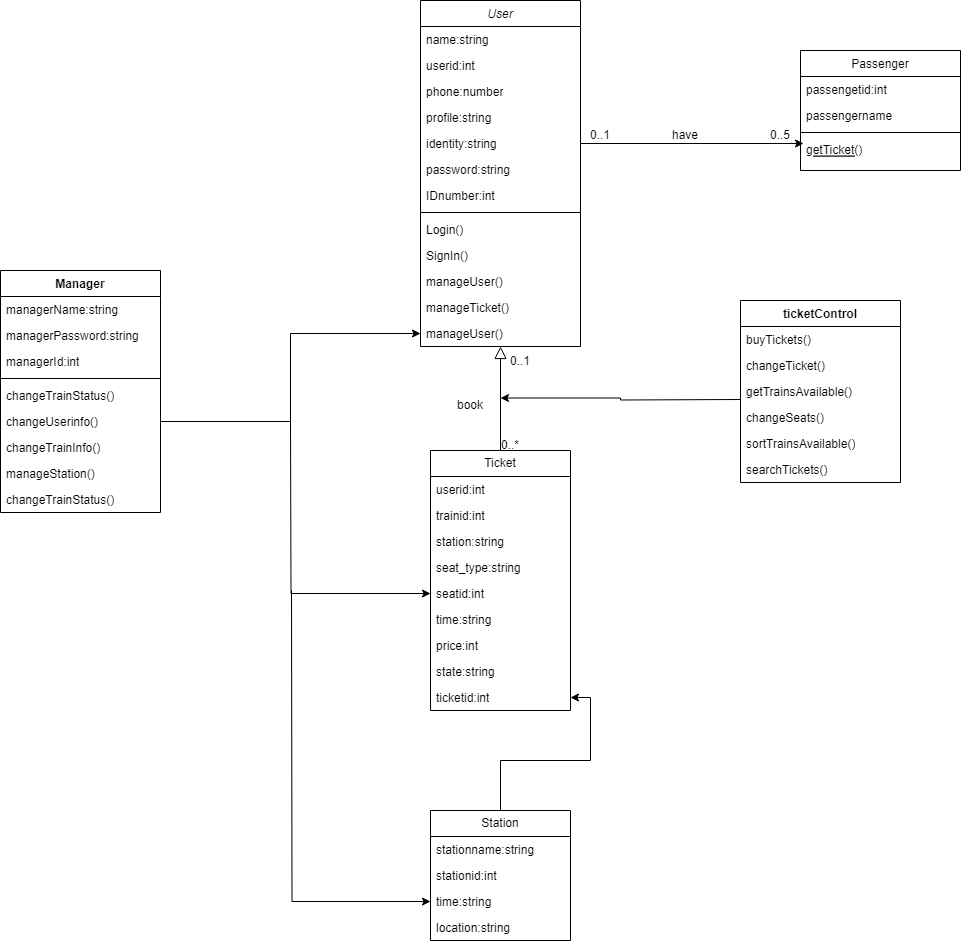

The diagram above was exported from draw.io. Its source (the exported page's mxGraphModel, read from the mxfile embedded in the PNG):
<mxGraphModel dx="1372" dy="836" grid="1" gridSize="10" guides="1" tooltips="1" connect="1" arrows="1" fold="1" page="1" pageScale="1" pageWidth="827" pageHeight="1169" math="0" shadow="0">
  <root>
    <mxCell id="WIyWlLk6GJQsqaUBKTNV-0" />
    <mxCell id="WIyWlLk6GJQsqaUBKTNV-1" parent="WIyWlLk6GJQsqaUBKTNV-0" />
    <mxCell id="zkfFHV4jXpPFQw0GAbJ--0" value="User" style="swimlane;fontStyle=2;align=center;verticalAlign=top;childLayout=stackLayout;horizontal=1;startSize=26;horizontalStack=0;resizeParent=1;resizeLast=0;collapsible=1;marginBottom=0;rounded=0;shadow=0;strokeWidth=1;" parent="WIyWlLk6GJQsqaUBKTNV-1" vertex="1">
      <mxGeometry x="460" y="90" width="160" height="346" as="geometry">
        <mxRectangle x="230" y="140" width="160" height="26" as="alternateBounds" />
      </mxGeometry>
    </mxCell>
    <mxCell id="zkfFHV4jXpPFQw0GAbJ--1" value="name:string" style="text;align=left;verticalAlign=top;spacingLeft=4;spacingRight=4;overflow=hidden;rotatable=0;points=[[0,0.5],[1,0.5]];portConstraint=eastwest;" parent="zkfFHV4jXpPFQw0GAbJ--0" vertex="1">
      <mxGeometry y="26" width="160" height="26" as="geometry" />
    </mxCell>
    <mxCell id="lL6362OkUDtR5zO6cY8x-33" value="userid:int" style="text;strokeColor=none;fillColor=none;align=left;verticalAlign=top;spacingLeft=4;spacingRight=4;overflow=hidden;rotatable=0;points=[[0,0.5],[1,0.5]];portConstraint=eastwest;whiteSpace=wrap;html=1;" vertex="1" parent="zkfFHV4jXpPFQw0GAbJ--0">
      <mxGeometry y="52" width="160" height="26" as="geometry" />
    </mxCell>
    <mxCell id="lL6362OkUDtR5zO6cY8x-34" value="phone:number" style="text;strokeColor=none;fillColor=none;align=left;verticalAlign=top;spacingLeft=4;spacingRight=4;overflow=hidden;rotatable=0;points=[[0,0.5],[1,0.5]];portConstraint=eastwest;whiteSpace=wrap;html=1;" vertex="1" parent="zkfFHV4jXpPFQw0GAbJ--0">
      <mxGeometry y="78" width="160" height="26" as="geometry" />
    </mxCell>
    <mxCell id="lL6362OkUDtR5zO6cY8x-35" value="profile:string" style="text;strokeColor=none;fillColor=none;align=left;verticalAlign=top;spacingLeft=4;spacingRight=4;overflow=hidden;rotatable=0;points=[[0,0.5],[1,0.5]];portConstraint=eastwest;whiteSpace=wrap;html=1;" vertex="1" parent="zkfFHV4jXpPFQw0GAbJ--0">
      <mxGeometry y="104" width="160" height="26" as="geometry" />
    </mxCell>
    <mxCell id="lL6362OkUDtR5zO6cY8x-32" value="identity:string" style="text;strokeColor=none;fillColor=none;align=left;verticalAlign=top;spacingLeft=4;spacingRight=4;overflow=hidden;rotatable=0;points=[[0,0.5],[1,0.5]];portConstraint=eastwest;whiteSpace=wrap;html=1;" vertex="1" parent="zkfFHV4jXpPFQw0GAbJ--0">
      <mxGeometry y="130" width="160" height="26" as="geometry" />
    </mxCell>
    <mxCell id="zkfFHV4jXpPFQw0GAbJ--3" value="password:string" style="text;align=left;verticalAlign=top;spacingLeft=4;spacingRight=4;overflow=hidden;rotatable=0;points=[[0,0.5],[1,0.5]];portConstraint=eastwest;rounded=0;shadow=0;html=0;" parent="zkfFHV4jXpPFQw0GAbJ--0" vertex="1">
      <mxGeometry y="156" width="160" height="26" as="geometry" />
    </mxCell>
    <mxCell id="zkfFHV4jXpPFQw0GAbJ--2" value="IDnumber:int" style="text;align=left;verticalAlign=top;spacingLeft=4;spacingRight=4;overflow=hidden;rotatable=0;points=[[0,0.5],[1,0.5]];portConstraint=eastwest;rounded=0;shadow=0;html=0;" parent="zkfFHV4jXpPFQw0GAbJ--0" vertex="1">
      <mxGeometry y="182" width="160" height="26" as="geometry" />
    </mxCell>
    <mxCell id="lL6362OkUDtR5zO6cY8x-0" value="" style="line;html=1;strokeWidth=1;align=left;verticalAlign=middle;spacingTop=-1;spacingLeft=3;spacingRight=3;rotatable=0;labelPosition=right;points=[];portConstraint=eastwest;" vertex="1" parent="zkfFHV4jXpPFQw0GAbJ--0">
      <mxGeometry y="208" width="160" height="8" as="geometry" />
    </mxCell>
    <mxCell id="lL6362OkUDtR5zO6cY8x-2" value="Login()" style="text;align=left;verticalAlign=top;spacingLeft=4;spacingRight=4;overflow=hidden;rotatable=0;points=[[0,0.5],[1,0.5]];portConstraint=eastwest;rounded=0;shadow=0;html=0;" vertex="1" parent="zkfFHV4jXpPFQw0GAbJ--0">
      <mxGeometry y="216" width="160" height="26" as="geometry" />
    </mxCell>
    <mxCell id="lL6362OkUDtR5zO6cY8x-3" value="SignIn()" style="text;align=left;verticalAlign=top;spacingLeft=4;spacingRight=4;overflow=hidden;rotatable=0;points=[[0,0.5],[1,0.5]];portConstraint=eastwest;rounded=0;shadow=0;html=0;" vertex="1" parent="zkfFHV4jXpPFQw0GAbJ--0">
      <mxGeometry y="242" width="160" height="26" as="geometry" />
    </mxCell>
    <mxCell id="lL6362OkUDtR5zO6cY8x-4" value="manageUser()" style="text;align=left;verticalAlign=top;spacingLeft=4;spacingRight=4;overflow=hidden;rotatable=0;points=[[0,0.5],[1,0.5]];portConstraint=eastwest;rounded=0;shadow=0;html=0;" vertex="1" parent="zkfFHV4jXpPFQw0GAbJ--0">
      <mxGeometry y="268" width="160" height="26" as="geometry" />
    </mxCell>
    <mxCell id="lL6362OkUDtR5zO6cY8x-41" value="manageTicket()" style="text;align=left;verticalAlign=top;spacingLeft=4;spacingRight=4;overflow=hidden;rotatable=0;points=[[0,0.5],[1,0.5]];portConstraint=eastwest;rounded=0;shadow=0;html=0;" vertex="1" parent="zkfFHV4jXpPFQw0GAbJ--0">
      <mxGeometry y="294" width="160" height="26" as="geometry" />
    </mxCell>
    <mxCell id="lL6362OkUDtR5zO6cY8x-42" value="manageUser()" style="text;align=left;verticalAlign=top;spacingLeft=4;spacingRight=4;overflow=hidden;rotatable=0;points=[[0,0.5],[1,0.5]];portConstraint=eastwest;rounded=0;shadow=0;html=0;" vertex="1" parent="zkfFHV4jXpPFQw0GAbJ--0">
      <mxGeometry y="320" width="160" height="26" as="geometry" />
    </mxCell>
    <mxCell id="zkfFHV4jXpPFQw0GAbJ--6" value="Passenger" style="swimlane;fontStyle=0;align=center;verticalAlign=top;childLayout=stackLayout;horizontal=1;startSize=26;horizontalStack=0;resizeParent=1;resizeLast=0;collapsible=1;marginBottom=0;rounded=0;shadow=0;strokeWidth=1;" parent="WIyWlLk6GJQsqaUBKTNV-1" vertex="1">
      <mxGeometry x="840" y="140" width="160" height="120" as="geometry">
        <mxRectangle x="130" y="380" width="160" height="26" as="alternateBounds" />
      </mxGeometry>
    </mxCell>
    <mxCell id="zkfFHV4jXpPFQw0GAbJ--7" value="passengetid:int" style="text;align=left;verticalAlign=top;spacingLeft=4;spacingRight=4;overflow=hidden;rotatable=0;points=[[0,0.5],[1,0.5]];portConstraint=eastwest;" parent="zkfFHV4jXpPFQw0GAbJ--6" vertex="1">
      <mxGeometry y="26" width="160" height="26" as="geometry" />
    </mxCell>
    <mxCell id="zkfFHV4jXpPFQw0GAbJ--8" value="passengername" style="text;align=left;verticalAlign=top;spacingLeft=4;spacingRight=4;overflow=hidden;rotatable=0;points=[[0,0.5],[1,0.5]];portConstraint=eastwest;rounded=0;shadow=0;html=0;" parent="zkfFHV4jXpPFQw0GAbJ--6" vertex="1">
      <mxGeometry y="52" width="160" height="26" as="geometry" />
    </mxCell>
    <mxCell id="zkfFHV4jXpPFQw0GAbJ--9" value="" style="line;html=1;strokeWidth=1;align=left;verticalAlign=middle;spacingTop=-1;spacingLeft=3;spacingRight=3;rotatable=0;labelPosition=right;points=[];portConstraint=eastwest;" parent="zkfFHV4jXpPFQw0GAbJ--6" vertex="1">
      <mxGeometry y="78" width="160" height="8" as="geometry" />
    </mxCell>
    <mxCell id="zkfFHV4jXpPFQw0GAbJ--10" value="getTicket()" style="text;align=left;verticalAlign=top;spacingLeft=4;spacingRight=4;overflow=hidden;rotatable=0;points=[[0,0.5],[1,0.5]];portConstraint=eastwest;fontStyle=4" parent="zkfFHV4jXpPFQw0GAbJ--6" vertex="1">
      <mxGeometry y="86" width="160" height="26" as="geometry" />
    </mxCell>
    <mxCell id="zkfFHV4jXpPFQw0GAbJ--16" value="" style="endArrow=block;endSize=10;endFill=0;shadow=0;strokeWidth=1;rounded=0;edgeStyle=elbowEdgeStyle;elbow=vertical;exitX=0.5;exitY=0;exitDx=0;exitDy=0;" parent="WIyWlLk6GJQsqaUBKTNV-1" source="lL6362OkUDtR5zO6cY8x-22" target="zkfFHV4jXpPFQw0GAbJ--0" edge="1">
      <mxGeometry width="160" relative="1" as="geometry">
        <mxPoint x="540" y="690" as="sourcePoint" />
        <mxPoint x="310" y="271" as="targetPoint" />
      </mxGeometry>
    </mxCell>
    <mxCell id="lL6362OkUDtR5zO6cY8x-67" value="" style="edgeStyle=orthogonalEdgeStyle;rounded=0;orthogonalLoop=1;jettySize=auto;html=1;" edge="1" parent="WIyWlLk6GJQsqaUBKTNV-1" source="lL6362OkUDtR5zO6cY8x-7" target="lL6362OkUDtR5zO6cY8x-30">
      <mxGeometry relative="1" as="geometry" />
    </mxCell>
    <mxCell id="lL6362OkUDtR5zO6cY8x-7" value="Station" style="swimlane;fontStyle=0;childLayout=stackLayout;horizontal=1;startSize=26;fillColor=none;horizontalStack=0;resizeParent=1;resizeParentMax=0;resizeLast=0;collapsible=1;marginBottom=0;whiteSpace=wrap;html=1;" vertex="1" parent="WIyWlLk6GJQsqaUBKTNV-1">
      <mxGeometry x="470" y="900" width="140" height="130" as="geometry">
        <mxRectangle x="330" y="880" width="80" height="30" as="alternateBounds" />
      </mxGeometry>
    </mxCell>
    <mxCell id="lL6362OkUDtR5zO6cY8x-8" value="stationname:string" style="text;strokeColor=none;fillColor=none;align=left;verticalAlign=top;spacingLeft=4;spacingRight=4;overflow=hidden;rotatable=0;points=[[0,0.5],[1,0.5]];portConstraint=eastwest;whiteSpace=wrap;html=1;" vertex="1" parent="lL6362OkUDtR5zO6cY8x-7">
      <mxGeometry y="26" width="140" height="26" as="geometry" />
    </mxCell>
    <mxCell id="lL6362OkUDtR5zO6cY8x-9" value="stationid:int" style="text;strokeColor=none;fillColor=none;align=left;verticalAlign=top;spacingLeft=4;spacingRight=4;overflow=hidden;rotatable=0;points=[[0,0.5],[1,0.5]];portConstraint=eastwest;whiteSpace=wrap;html=1;" vertex="1" parent="lL6362OkUDtR5zO6cY8x-7">
      <mxGeometry y="52" width="140" height="26" as="geometry" />
    </mxCell>
    <mxCell id="lL6362OkUDtR5zO6cY8x-87" style="edgeStyle=orthogonalEdgeStyle;rounded=0;orthogonalLoop=1;jettySize=auto;html=1;" edge="1" parent="lL6362OkUDtR5zO6cY8x-7" target="lL6362OkUDtR5zO6cY8x-10">
      <mxGeometry relative="1" as="geometry">
        <mxPoint x="-139" y="-220" as="sourcePoint" />
      </mxGeometry>
    </mxCell>
    <mxCell id="lL6362OkUDtR5zO6cY8x-10" value="time:string" style="text;strokeColor=none;fillColor=none;align=left;verticalAlign=top;spacingLeft=4;spacingRight=4;overflow=hidden;rotatable=0;points=[[0,0.5],[1,0.5]];portConstraint=eastwest;whiteSpace=wrap;html=1;" vertex="1" parent="lL6362OkUDtR5zO6cY8x-7">
      <mxGeometry y="78" width="140" height="26" as="geometry" />
    </mxCell>
    <mxCell id="lL6362OkUDtR5zO6cY8x-15" value="location:string&lt;br&gt;" style="text;strokeColor=none;fillColor=none;align=left;verticalAlign=top;spacingLeft=4;spacingRight=4;overflow=hidden;rotatable=0;points=[[0,0.5],[1,0.5]];portConstraint=eastwest;whiteSpace=wrap;html=1;" vertex="1" parent="lL6362OkUDtR5zO6cY8x-7">
      <mxGeometry y="104" width="140" height="26" as="geometry" />
    </mxCell>
    <mxCell id="lL6362OkUDtR5zO6cY8x-18" value="ticketControl" style="swimlane;fontStyle=1;align=center;verticalAlign=top;childLayout=stackLayout;horizontal=1;startSize=26;horizontalStack=0;resizeParent=1;resizeParentMax=0;resizeLast=0;collapsible=1;marginBottom=0;whiteSpace=wrap;html=1;" vertex="1" parent="WIyWlLk6GJQsqaUBKTNV-1">
      <mxGeometry x="780" y="390" width="160" height="182" as="geometry" />
    </mxCell>
    <mxCell id="lL6362OkUDtR5zO6cY8x-21" value="buyTickets()" style="text;strokeColor=none;fillColor=none;align=left;verticalAlign=top;spacingLeft=4;spacingRight=4;overflow=hidden;rotatable=0;points=[[0,0.5],[1,0.5]];portConstraint=eastwest;whiteSpace=wrap;html=1;" vertex="1" parent="lL6362OkUDtR5zO6cY8x-18">
      <mxGeometry y="26" width="160" height="26" as="geometry" />
    </mxCell>
    <mxCell id="lL6362OkUDtR5zO6cY8x-57" value="changeTicket()" style="text;strokeColor=none;fillColor=none;align=left;verticalAlign=top;spacingLeft=4;spacingRight=4;overflow=hidden;rotatable=0;points=[[0,0.5],[1,0.5]];portConstraint=eastwest;whiteSpace=wrap;html=1;" vertex="1" parent="lL6362OkUDtR5zO6cY8x-18">
      <mxGeometry y="52" width="160" height="26" as="geometry" />
    </mxCell>
    <mxCell id="lL6362OkUDtR5zO6cY8x-59" value="getTrainsAvailable()" style="text;strokeColor=none;fillColor=none;align=left;verticalAlign=top;spacingLeft=4;spacingRight=4;overflow=hidden;rotatable=0;points=[[0,0.5],[1,0.5]];portConstraint=eastwest;whiteSpace=wrap;html=1;" vertex="1" parent="lL6362OkUDtR5zO6cY8x-18">
      <mxGeometry y="78" width="160" height="26" as="geometry" />
    </mxCell>
    <mxCell id="lL6362OkUDtR5zO6cY8x-63" value="changeSeats()" style="text;strokeColor=none;fillColor=none;align=left;verticalAlign=top;spacingLeft=4;spacingRight=4;overflow=hidden;rotatable=0;points=[[0,0.5],[1,0.5]];portConstraint=eastwest;whiteSpace=wrap;html=1;" vertex="1" parent="lL6362OkUDtR5zO6cY8x-18">
      <mxGeometry y="104" width="160" height="26" as="geometry" />
    </mxCell>
    <mxCell id="lL6362OkUDtR5zO6cY8x-62" value="sortTrainsAvailable()" style="text;strokeColor=none;fillColor=none;align=left;verticalAlign=top;spacingLeft=4;spacingRight=4;overflow=hidden;rotatable=0;points=[[0,0.5],[1,0.5]];portConstraint=eastwest;whiteSpace=wrap;html=1;" vertex="1" parent="lL6362OkUDtR5zO6cY8x-18">
      <mxGeometry y="130" width="160" height="26" as="geometry" />
    </mxCell>
    <mxCell id="lL6362OkUDtR5zO6cY8x-61" value="searchTickets()" style="text;strokeColor=none;fillColor=none;align=left;verticalAlign=top;spacingLeft=4;spacingRight=4;overflow=hidden;rotatable=0;points=[[0,0.5],[1,0.5]];portConstraint=eastwest;whiteSpace=wrap;html=1;" vertex="1" parent="lL6362OkUDtR5zO6cY8x-18">
      <mxGeometry y="156" width="160" height="26" as="geometry" />
    </mxCell>
    <mxCell id="lL6362OkUDtR5zO6cY8x-22" value="Ticket" style="swimlane;fontStyle=0;childLayout=stackLayout;horizontal=1;startSize=26;fillColor=none;horizontalStack=0;resizeParent=1;resizeParentMax=0;resizeLast=0;collapsible=1;marginBottom=0;whiteSpace=wrap;html=1;" vertex="1" parent="WIyWlLk6GJQsqaUBKTNV-1">
      <mxGeometry x="470" y="540" width="140" height="260" as="geometry" />
    </mxCell>
    <mxCell id="lL6362OkUDtR5zO6cY8x-23" value="userid:int" style="text;strokeColor=none;fillColor=none;align=left;verticalAlign=top;spacingLeft=4;spacingRight=4;overflow=hidden;rotatable=0;points=[[0,0.5],[1,0.5]];portConstraint=eastwest;whiteSpace=wrap;html=1;" vertex="1" parent="lL6362OkUDtR5zO6cY8x-22">
      <mxGeometry y="26" width="140" height="26" as="geometry" />
    </mxCell>
    <mxCell id="lL6362OkUDtR5zO6cY8x-24" value="trainid:int" style="text;strokeColor=none;fillColor=none;align=left;verticalAlign=top;spacingLeft=4;spacingRight=4;overflow=hidden;rotatable=0;points=[[0,0.5],[1,0.5]];portConstraint=eastwest;whiteSpace=wrap;html=1;" vertex="1" parent="lL6362OkUDtR5zO6cY8x-22">
      <mxGeometry y="52" width="140" height="26" as="geometry" />
    </mxCell>
    <mxCell id="lL6362OkUDtR5zO6cY8x-26" value="station:string" style="text;strokeColor=none;fillColor=none;align=left;verticalAlign=top;spacingLeft=4;spacingRight=4;overflow=hidden;rotatable=0;points=[[0,0.5],[1,0.5]];portConstraint=eastwest;whiteSpace=wrap;html=1;" vertex="1" parent="lL6362OkUDtR5zO6cY8x-22">
      <mxGeometry y="78" width="140" height="26" as="geometry" />
    </mxCell>
    <mxCell id="lL6362OkUDtR5zO6cY8x-27" value="seat_type:string" style="text;strokeColor=none;fillColor=none;align=left;verticalAlign=top;spacingLeft=4;spacingRight=4;overflow=hidden;rotatable=0;points=[[0,0.5],[1,0.5]];portConstraint=eastwest;whiteSpace=wrap;html=1;" vertex="1" parent="lL6362OkUDtR5zO6cY8x-22">
      <mxGeometry y="104" width="140" height="26" as="geometry" />
    </mxCell>
    <mxCell id="lL6362OkUDtR5zO6cY8x-86" style="edgeStyle=orthogonalEdgeStyle;rounded=0;orthogonalLoop=1;jettySize=auto;html=1;exitX=0;exitY=0.5;exitDx=0;exitDy=0;entryX=0;entryY=0.5;entryDx=0;entryDy=0;" edge="1" parent="lL6362OkUDtR5zO6cY8x-22" target="lL6362OkUDtR5zO6cY8x-28">
      <mxGeometry relative="1" as="geometry">
        <mxPoint x="-140" y="-30" as="sourcePoint" />
      </mxGeometry>
    </mxCell>
    <mxCell id="lL6362OkUDtR5zO6cY8x-28" value="seatid:int" style="text;strokeColor=none;fillColor=none;align=left;verticalAlign=top;spacingLeft=4;spacingRight=4;overflow=hidden;rotatable=0;points=[[0,0.5],[1,0.5]];portConstraint=eastwest;whiteSpace=wrap;html=1;" vertex="1" parent="lL6362OkUDtR5zO6cY8x-22">
      <mxGeometry y="130" width="140" height="26" as="geometry" />
    </mxCell>
    <mxCell id="lL6362OkUDtR5zO6cY8x-25" value="time:string" style="text;strokeColor=none;fillColor=none;align=left;verticalAlign=top;spacingLeft=4;spacingRight=4;overflow=hidden;rotatable=0;points=[[0,0.5],[1,0.5]];portConstraint=eastwest;whiteSpace=wrap;html=1;" vertex="1" parent="lL6362OkUDtR5zO6cY8x-22">
      <mxGeometry y="156" width="140" height="26" as="geometry" />
    </mxCell>
    <mxCell id="lL6362OkUDtR5zO6cY8x-31" value="price:int" style="text;strokeColor=none;fillColor=none;align=left;verticalAlign=top;spacingLeft=4;spacingRight=4;overflow=hidden;rotatable=0;points=[[0,0.5],[1,0.5]];portConstraint=eastwest;whiteSpace=wrap;html=1;" vertex="1" parent="lL6362OkUDtR5zO6cY8x-22">
      <mxGeometry y="182" width="140" height="26" as="geometry" />
    </mxCell>
    <mxCell id="lL6362OkUDtR5zO6cY8x-29" value="state:string" style="text;strokeColor=none;fillColor=none;align=left;verticalAlign=top;spacingLeft=4;spacingRight=4;overflow=hidden;rotatable=0;points=[[0,0.5],[1,0.5]];portConstraint=eastwest;whiteSpace=wrap;html=1;" vertex="1" parent="lL6362OkUDtR5zO6cY8x-22">
      <mxGeometry y="208" width="140" height="26" as="geometry" />
    </mxCell>
    <mxCell id="lL6362OkUDtR5zO6cY8x-30" value="ticketid:int" style="text;strokeColor=none;fillColor=none;align=left;verticalAlign=top;spacingLeft=4;spacingRight=4;overflow=hidden;rotatable=0;points=[[0,0.5],[1,0.5]];portConstraint=eastwest;whiteSpace=wrap;html=1;" vertex="1" parent="lL6362OkUDtR5zO6cY8x-22">
      <mxGeometry y="234" width="140" height="26" as="geometry" />
    </mxCell>
    <mxCell id="lL6362OkUDtR5zO6cY8x-45" value="book" style="text;html=1;strokeColor=none;fillColor=none;align=center;verticalAlign=middle;whiteSpace=wrap;rounded=0;" vertex="1" parent="WIyWlLk6GJQsqaUBKTNV-1">
      <mxGeometry x="480" y="480" width="60" height="30" as="geometry" />
    </mxCell>
    <mxCell id="lL6362OkUDtR5zO6cY8x-46" value="0..1" style="text;html=1;strokeColor=none;fillColor=none;align=center;verticalAlign=middle;whiteSpace=wrap;rounded=0;" vertex="1" parent="WIyWlLk6GJQsqaUBKTNV-1">
      <mxGeometry x="530" y="436" width="60" height="30" as="geometry" />
    </mxCell>
    <mxCell id="lL6362OkUDtR5zO6cY8x-47" value="0..*" style="text;html=1;strokeColor=none;fillColor=none;align=center;verticalAlign=middle;whiteSpace=wrap;rounded=0;" vertex="1" parent="WIyWlLk6GJQsqaUBKTNV-1">
      <mxGeometry x="520" y="520" width="60" height="30" as="geometry" />
    </mxCell>
    <mxCell id="lL6362OkUDtR5zO6cY8x-51" style="edgeStyle=orthogonalEdgeStyle;rounded=0;orthogonalLoop=1;jettySize=auto;html=1;exitX=1;exitY=0.5;exitDx=0;exitDy=0;entryX=0.019;entryY=0.269;entryDx=0;entryDy=0;entryPerimeter=0;" edge="1" parent="WIyWlLk6GJQsqaUBKTNV-1" source="lL6362OkUDtR5zO6cY8x-32" target="zkfFHV4jXpPFQw0GAbJ--10">
      <mxGeometry relative="1" as="geometry">
        <mxPoint x="780" y="160" as="targetPoint" />
      </mxGeometry>
    </mxCell>
    <mxCell id="lL6362OkUDtR5zO6cY8x-52" value="have" style="text;html=1;strokeColor=none;fillColor=none;align=center;verticalAlign=middle;whiteSpace=wrap;rounded=0;" vertex="1" parent="WIyWlLk6GJQsqaUBKTNV-1">
      <mxGeometry x="690" y="210" width="70" height="30" as="geometry" />
    </mxCell>
    <mxCell id="lL6362OkUDtR5zO6cY8x-53" value="0..1" style="text;html=1;strokeColor=none;fillColor=none;align=center;verticalAlign=middle;whiteSpace=wrap;rounded=0;" vertex="1" parent="WIyWlLk6GJQsqaUBKTNV-1">
      <mxGeometry x="610" y="210" width="60" height="30" as="geometry" />
    </mxCell>
    <mxCell id="lL6362OkUDtR5zO6cY8x-54" value="0..5" style="text;html=1;strokeColor=none;fillColor=none;align=center;verticalAlign=middle;whiteSpace=wrap;rounded=0;" vertex="1" parent="WIyWlLk6GJQsqaUBKTNV-1">
      <mxGeometry x="790" y="210" width="60" height="30" as="geometry" />
    </mxCell>
    <mxCell id="lL6362OkUDtR5zO6cY8x-55" style="edgeStyle=orthogonalEdgeStyle;rounded=0;orthogonalLoop=1;jettySize=auto;html=1;exitX=0;exitY=0.5;exitDx=0;exitDy=0;entryX=1;entryY=0.25;entryDx=0;entryDy=0;" edge="1" parent="WIyWlLk6GJQsqaUBKTNV-1" target="lL6362OkUDtR5zO6cY8x-45">
      <mxGeometry relative="1" as="geometry">
        <mxPoint x="780" y="489" as="sourcePoint" />
      </mxGeometry>
    </mxCell>
    <mxCell id="lL6362OkUDtR5zO6cY8x-72" value="Manager" style="swimlane;fontStyle=1;align=center;verticalAlign=top;childLayout=stackLayout;horizontal=1;startSize=26;horizontalStack=0;resizeParent=1;resizeParentMax=0;resizeLast=0;collapsible=1;marginBottom=0;whiteSpace=wrap;html=1;" vertex="1" parent="WIyWlLk6GJQsqaUBKTNV-1">
      <mxGeometry x="40" y="360" width="160" height="242" as="geometry" />
    </mxCell>
    <mxCell id="lL6362OkUDtR5zO6cY8x-76" value="managerName:string" style="text;strokeColor=none;fillColor=none;align=left;verticalAlign=top;spacingLeft=4;spacingRight=4;overflow=hidden;rotatable=0;points=[[0,0.5],[1,0.5]];portConstraint=eastwest;whiteSpace=wrap;html=1;" vertex="1" parent="lL6362OkUDtR5zO6cY8x-72">
      <mxGeometry y="26" width="160" height="26" as="geometry" />
    </mxCell>
    <mxCell id="lL6362OkUDtR5zO6cY8x-77" value="managerPassword:string" style="text;strokeColor=none;fillColor=none;align=left;verticalAlign=top;spacingLeft=4;spacingRight=4;overflow=hidden;rotatable=0;points=[[0,0.5],[1,0.5]];portConstraint=eastwest;whiteSpace=wrap;html=1;" vertex="1" parent="lL6362OkUDtR5zO6cY8x-72">
      <mxGeometry y="52" width="160" height="26" as="geometry" />
    </mxCell>
    <mxCell id="lL6362OkUDtR5zO6cY8x-79" value="managerId:int" style="text;strokeColor=none;fillColor=none;align=left;verticalAlign=top;spacingLeft=4;spacingRight=4;overflow=hidden;rotatable=0;points=[[0,0.5],[1,0.5]];portConstraint=eastwest;whiteSpace=wrap;html=1;" vertex="1" parent="lL6362OkUDtR5zO6cY8x-72">
      <mxGeometry y="78" width="160" height="26" as="geometry" />
    </mxCell>
    <mxCell id="lL6362OkUDtR5zO6cY8x-74" value="" style="line;strokeWidth=1;fillColor=none;align=left;verticalAlign=middle;spacingTop=-1;spacingLeft=3;spacingRight=3;rotatable=0;labelPosition=right;points=[];portConstraint=eastwest;strokeColor=inherit;" vertex="1" parent="lL6362OkUDtR5zO6cY8x-72">
      <mxGeometry y="104" width="160" height="8" as="geometry" />
    </mxCell>
    <mxCell id="lL6362OkUDtR5zO6cY8x-81" value="changeTrainStatus()" style="text;strokeColor=none;fillColor=none;align=left;verticalAlign=top;spacingLeft=4;spacingRight=4;overflow=hidden;rotatable=0;points=[[0,0.5],[1,0.5]];portConstraint=eastwest;whiteSpace=wrap;html=1;" vertex="1" parent="lL6362OkUDtR5zO6cY8x-72">
      <mxGeometry y="112" width="160" height="26" as="geometry" />
    </mxCell>
    <mxCell id="lL6362OkUDtR5zO6cY8x-83" value="changeUserinfo()" style="text;strokeColor=none;fillColor=none;align=left;verticalAlign=top;spacingLeft=4;spacingRight=4;overflow=hidden;rotatable=0;points=[[0,0.5],[1,0.5]];portConstraint=eastwest;whiteSpace=wrap;html=1;" vertex="1" parent="lL6362OkUDtR5zO6cY8x-72">
      <mxGeometry y="138" width="160" height="26" as="geometry" />
    </mxCell>
    <mxCell id="lL6362OkUDtR5zO6cY8x-84" value="changeTrainInfo()" style="text;strokeColor=none;fillColor=none;align=left;verticalAlign=top;spacingLeft=4;spacingRight=4;overflow=hidden;rotatable=0;points=[[0,0.5],[1,0.5]];portConstraint=eastwest;whiteSpace=wrap;html=1;" vertex="1" parent="lL6362OkUDtR5zO6cY8x-72">
      <mxGeometry y="164" width="160" height="26" as="geometry" />
    </mxCell>
    <mxCell id="lL6362OkUDtR5zO6cY8x-82" value="manageStation()" style="text;strokeColor=none;fillColor=none;align=left;verticalAlign=top;spacingLeft=4;spacingRight=4;overflow=hidden;rotatable=0;points=[[0,0.5],[1,0.5]];portConstraint=eastwest;whiteSpace=wrap;html=1;" vertex="1" parent="lL6362OkUDtR5zO6cY8x-72">
      <mxGeometry y="190" width="160" height="26" as="geometry" />
    </mxCell>
    <mxCell id="lL6362OkUDtR5zO6cY8x-75" value="changeTrainStatus()" style="text;strokeColor=none;fillColor=none;align=left;verticalAlign=top;spacingLeft=4;spacingRight=4;overflow=hidden;rotatable=0;points=[[0,0.5],[1,0.5]];portConstraint=eastwest;whiteSpace=wrap;html=1;" vertex="1" parent="lL6362OkUDtR5zO6cY8x-72">
      <mxGeometry y="216" width="160" height="26" as="geometry" />
    </mxCell>
    <mxCell id="lL6362OkUDtR5zO6cY8x-85" style="edgeStyle=orthogonalEdgeStyle;rounded=0;orthogonalLoop=1;jettySize=auto;html=1;exitX=1;exitY=0.5;exitDx=0;exitDy=0;entryX=0;entryY=0.5;entryDx=0;entryDy=0;" edge="1" parent="WIyWlLk6GJQsqaUBKTNV-1" source="lL6362OkUDtR5zO6cY8x-83" target="lL6362OkUDtR5zO6cY8x-42">
      <mxGeometry relative="1" as="geometry">
        <Array as="points">
          <mxPoint x="330" y="511" />
          <mxPoint x="330" y="423" />
        </Array>
      </mxGeometry>
    </mxCell>
  </root>
</mxGraphModel>